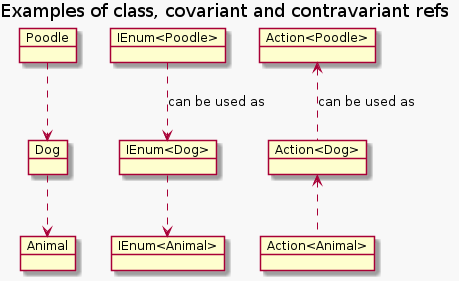

The diagram above was rendered by PlantUML. Its source (embedded in the PNG):
@startuml
skinparam backgroundColor #f8f8f8
title Examples of class, covariant and contravariant refs

object Animal
object Dog
object Poodle

Dog ..> Animal
Poodle ..> Dog

"IEnum<Dog>" ..> "IEnum<Animal>"
"IEnum<Poodle>" ..> "IEnum<Dog>" : can be used as

"Action<Dog>" <.. "Action<Animal>"
"Action<Poodle>" <.. "Action<Dog>" : can be used as


@enduml